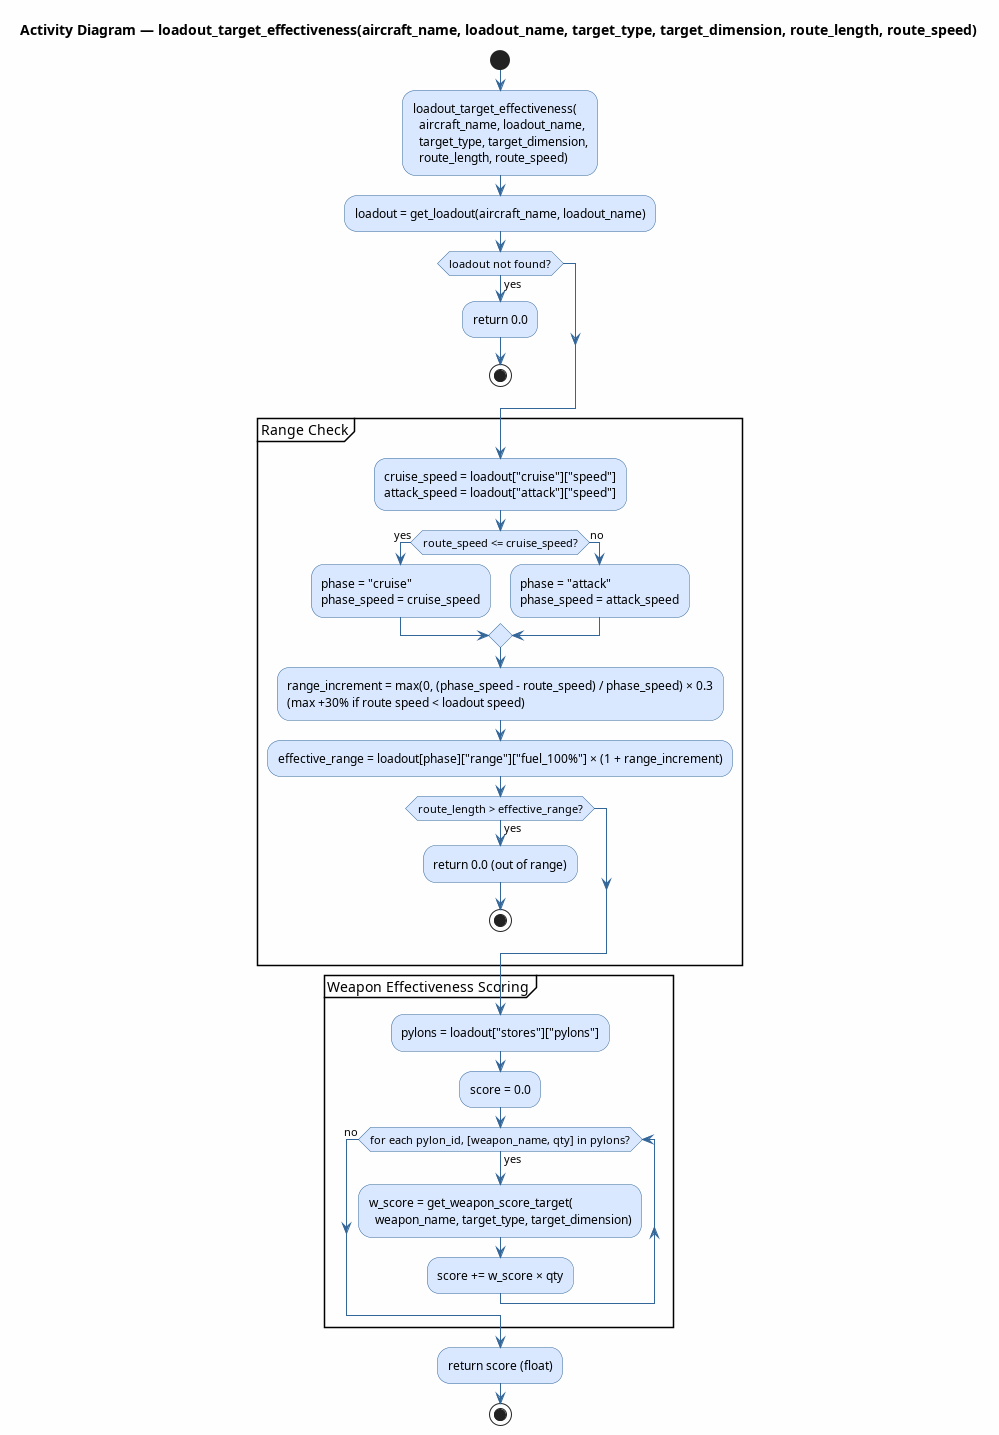

The diagram above was rendered by PlantUML. Its source (embedded in the PNG):
@startuml loadout_target_effectiveness
title Activity Diagram — loadout_target_effectiveness(aircraft_name, loadout_name, target_type, target_dimension, route_length, route_speed)

skinparam ActivityBackgroundColor #D9E8FF
skinparam ActivityBorderColor #336699
skinparam ArrowColor #336699
skinparam backgroundColor #FEFEFE

start

:loadout_target_effectiveness(\n  aircraft_name, loadout_name,\n  target_type, target_dimension,\n  route_length, route_speed);

:loadout = get_loadout(aircraft_name, loadout_name);

if (loadout not found?) then (yes)
    :return 0.0;
    stop
endif

partition "Range Check" {
    :cruise_speed = loadout["cruise"]["speed"]\nattack_speed = loadout["attack"]["speed"];

    if (route_speed <= cruise_speed?) then (yes)
        :phase = "cruise"\nphase_speed = cruise_speed;
    else (no)
        :phase = "attack"\nphase_speed = attack_speed;
    endif

    :range_increment = max(0, (phase_speed - route_speed) / phase_speed) × 0.3\n(max +30% if route speed < loadout speed);

    :effective_range = loadout[phase]["range"]["fuel_100%"] × (1 + range_increment);

    if (route_length > effective_range?) then (yes)
        :return 0.0 (out of range);
        stop
    endif
}

partition "Weapon Effectiveness Scoring" {
    :pylons = loadout["stores"]["pylons"];
    :score = 0.0;

    while (for each pylon_id, [weapon_name, qty] in pylons?) is (yes)
        :w_score = get_weapon_score_target(\n  weapon_name, target_type, target_dimension);
        :score += w_score × qty;
    endwhile (no)
}

:return score (float);

stop
@enduml